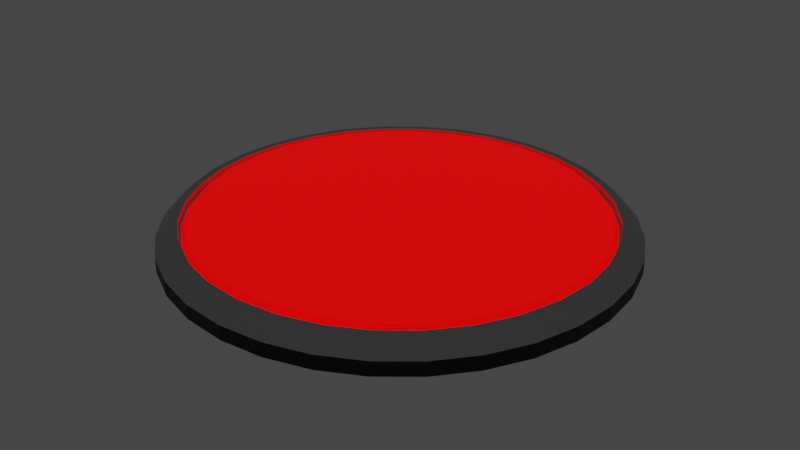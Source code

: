 # Source: button.blend  (saved by Blender 2.90.8; exported with 4.5.12 LTS)
import bpy
from mathutils import Matrix  # noqa: F401  (used for matrix-valued properties, if any)

bpy.ops.wm.read_factory_settings(use_empty=True)
scene = bpy.context.scene
scene.name = 'Scene'

# ---- collections
col_collection = bpy.data.collections.new('Collection'); scene.collection.children.link(col_collection)

# ---- materials (node trees are filled in below, after node groups)
mat_black = bpy.data.materials.new('Black')
mat_black.use_transparent_shadow = False
mat_grey = bpy.data.materials.new('Grey')
mat_grey.use_transparent_shadow = False
mat_button = bpy.data.materials.new('Button')
mat_button.use_transparent_shadow = False

# ---- material node trees
mat_black.use_nodes = True; mat_black.node_tree.nodes.clear()
_N = mat_black.node_tree.nodes; _L = mat_black.node_tree.links
n0 = _N.new('ShaderNodeBsdfPrincipled'); n0.name = 'Principled BSDF'; n0.location = (10, 300)
n0.distribution = 'GGX'
n0.subsurface_method = 'BURLEY'
n0.inputs[0].default_value = (0.0, 0.0, 0.0, 1.0)
n0.inputs[3].default_value = 1.45
n0.inputs[27].default_value = (0.0, 0.0, 0.0, 1.0)
n0.inputs[28].default_value = 1.0
n1 = _N.new('ShaderNodeOutputMaterial'); n1.name = 'Material Output'; n1.location = (300, 300)
_L.new(n0.outputs[0], n1.inputs[0])
n1.is_active_output = True
mat_grey.use_nodes = True; mat_grey.node_tree.nodes.clear()
_N = mat_grey.node_tree.nodes; _L = mat_grey.node_tree.links
n0 = _N.new('ShaderNodeBsdfPrincipled'); n0.name = 'Principled BSDF'; n0.location = (10, 300)
n0.distribution = 'GGX'
n0.subsurface_method = 'BURLEY'
n0.inputs[0].default_value = (0.6172, 0.6172, 0.6172, 1.0)
n0.inputs[1].default_value = 1.0
n0.inputs[3].default_value = 1.45
n0.inputs[27].default_value = (0.0, 0.0, 0.0, 1.0)
n0.inputs[28].default_value = 1.0
n1 = _N.new('ShaderNodeOutputMaterial'); n1.name = 'Material Output'; n1.location = (300, 300)
_L.new(n0.outputs[0], n1.inputs[0])
n1.is_active_output = True
mat_button.use_nodes = True; mat_button.node_tree.nodes.clear()
_N = mat_button.node_tree.nodes; _L = mat_button.node_tree.links
n0 = _N.new('ShaderNodeBsdfPrincipled'); n0.name = 'Principled BSDF'; n0.location = (10, 300)
n0.distribution = 'GGX'
n0.subsurface_method = 'BURLEY'
n0.inputs[0].default_value = (1.0, 0.0, 0.0, 1.0)
n0.inputs[3].default_value = 1.45
n0.inputs[27].default_value = (1.0, 0.0, 0.0, 1.0)
n0.inputs[28].default_value = 1.0
n1 = _N.new('ShaderNodeOutputMaterial'); n1.name = 'Material Output'; n1.location = (300, 300)
_L.new(n0.outputs[0], n1.inputs[0])
n1.is_active_output = True

# ---- world
world_world = bpy.data.worlds.new('World'); scene.world = world_world
world_world.use_nodes = True; world_world.node_tree.nodes.clear()
_N = world_world.node_tree.nodes; _L = world_world.node_tree.links
n0 = _N.new('ShaderNodeOutputWorld'); n0.name = 'World Output'; n0.location = (300, 300)
n1 = _N.new('ShaderNodeBackground'); n1.name = 'Background'; n1.location = (10, 300)
n1.inputs[0].default_value = (0.05088, 0.05088, 0.05088, 1.0)
_L.new(n1.outputs[0], n0.inputs[0])
n0.is_active_output = True
world_world.color = (0.05088, 0.05088, 0.05088)
world_world.use_sun_shadow = False
world_world.sun_shadow_jitter_overblur = 0.0

# ---- meshes
me_cylinder = bpy.data.meshes.new('Cylinder')
me_cylinder.from_pydata([(0.0, 0.4, -0.025), (-7.147e-10, 0.3619, 0.025), (0.07804, 0.3923, -0.025), (0.0706, 0.3549, 0.025), (0.1531, 0.3696, -0.025), (0.1385, 0.3343, 0.025), (0.2222, 0.3326, -0.025), (0.201, 0.3009, 0.025), (0.2828, 0.2828, -0.025), (0.2559, 0.2559, 0.025), (0.3326, 0.2222, -0.025), (0.3009, 0.201, 0.025), (0.3696, 0.1531, -0.025), (0.3343, 0.1385, 0.025), (0.3923, 0.07804, -0.025), (0.3549, 0.0706, 0.025), (0.4, 3.02e-08, -0.025), (0.3619, 3.337e-08, 0.025), (0.3923, -0.07804, -0.025), (0.3549, -0.0706, 0.025), (0.3696, -0.1531, -0.025), (0.3343, -0.1385, 0.025), (0.3326, -0.2222, -0.025), (0.3009, -0.201, 0.025), (0.2828, -0.2828, -0.025), (0.2559, -0.2559, 0.025), (0.2222, -0.3326, -0.025), (0.201, -0.3009, 0.025), (0.1531, -0.3696, -0.025), (0.1385, -0.3343, 0.025), (0.07804, -0.3923, -0.025), (0.0706, -0.3549, 0.025), (-1.303e-07, -0.4, -0.025), (-1.147e-07, -0.3619, 0.025), (-0.07804, -0.3923, -0.025), (-0.0706, -0.3549, 0.025), (-0.1531, -0.3696, -0.025), (-0.1385, -0.3343, 0.025), (-0.2222, -0.3326, -0.025), (-0.201, -0.3009, 0.025), (-0.2828, -0.2828, -0.025), (-0.2559, -0.2559, 0.025), (-0.3326, -0.2222, -0.025), (-0.3009, -0.201, 0.025), (-0.3696, -0.1531, -0.025), (-0.3343, -0.1385, 0.025), (-0.3923, -0.07804, -0.025), (-0.3549, -0.0706, 0.025), (-0.4, 3.862e-07, -0.025), (-0.3619, 3.591e-07, 0.025), (-0.3923, 0.07804, -0.025), (-0.3549, 0.0706, 0.025), (-0.3696, 0.1531, -0.025), (-0.3343, 0.1385, 0.025), (-0.3326, 0.2222, -0.025), (-0.3009, 0.201, 0.025), (-0.2828, 0.2828, -0.025), (-0.2559, 0.2559, 0.025), (-0.2222, 0.3326, -0.025), (-0.201, 0.3009, 0.025), (-0.1531, 0.3696, -0.025), (-0.1385, 0.3343, 0.025), (-0.07804, 0.3923, -0.025), (-0.0706, 0.3549, 0.025), (0.0, 0.4, 0.0), (0.07804, 0.3923, 0.0), (0.1531, 0.3696, 0.0), (0.2222, 0.3326, 0.0), (0.2828, 0.2828, 0.0), (0.3326, 0.2222, 0.0), (0.3696, 0.1531, 0.0), (0.3923, 0.07804, 0.0), (0.4, 3.02e-08, 0.0), (0.3923, -0.07804, 0.0), (0.3696, -0.1531, 0.0), (0.3326, -0.2222, 0.0), (0.2828, -0.2828, 0.0), (0.2222, -0.3326, 0.0), (0.1531, -0.3696, 0.0), (0.07804, -0.3923, 0.0), (-1.303e-07, -0.4, 0.0), (-0.07804, -0.3923, 0.0), (-0.1531, -0.3696, 0.0), (-0.2222, -0.3326, 0.0), (-0.2828, -0.2828, 0.0), (-0.3326, -0.2222, 0.0), (-0.3696, -0.1531, 0.0), (-0.3923, -0.07804, 0.0), (-0.4, 3.862e-07, 0.0), (-0.3923, 0.07804, 0.0), (-0.3696, 0.1531, 0.0), (-0.3326, 0.2222, 0.0), (-0.2828, 0.2828, 0.0), (-0.2222, 0.3326, 0.0), (-0.1531, 0.3696, 0.0), (-0.07804, 0.3923, 0.0), (0.07316, 0.3678, 0.025), (2.191e-09, 0.375, 0.025), (0.1435, 0.3465, 0.025), (0.2084, 0.3118, 0.025), (0.2652, 0.2652, 0.025), (0.3118, 0.2084, 0.025), (0.3465, 0.1435, 0.025), (0.3678, 0.07316, 0.025), (0.375, 3.603e-08, 0.025), (0.3678, -0.07316, 0.025), (0.3465, -0.1435, 0.025), (0.3118, -0.2084, 0.025), (0.2652, -0.2652, 0.025), (0.2084, -0.3118, 0.025), (0.1435, -0.3465, 0.025), (0.07316, -0.3678, 0.025), (-1.2e-07, -0.375, 0.025), (-0.07316, -0.3678, 0.025), (-0.1435, -0.3465, 0.025), (-0.2084, -0.3118, 0.025), (-0.2652, -0.2652, 0.025), (-0.3118, -0.2084, 0.025), (-0.3465, -0.1435, 0.025), (-0.3678, -0.07316, 0.025), (-0.375, 3.698e-07, 0.025), (-0.3678, 0.07316, 0.025), (-0.3465, 0.1435, 0.025), (-0.3118, 0.2084, 0.025), (-0.2652, 0.2652, 0.025), (-0.2084, 0.3118, 0.025), (-0.1435, 0.3465, 0.025), (-0.07316, 0.3678, 0.025), (-7.147e-10, 0.3619, 0.01434), (0.0706, 0.3549, 0.01434), (0.1385, 0.3343, 0.01434), (0.201, 0.3009, 0.01434), (0.2559, 0.2559, 0.01434), (0.3009, 0.201, 0.01434), (0.3343, 0.1385, 0.01434), (0.3549, 0.0706, 0.01434), (0.3619, 3.337e-08, 0.01434), (0.3549, -0.0706, 0.01434), (0.3343, -0.1385, 0.01434), (0.3009, -0.201, 0.01434), (0.2559, -0.2559, 0.01434), (0.201, -0.3009, 0.01434), (0.1385, -0.3343, 0.01434), (0.0706, -0.3549, 0.01434), (-1.147e-07, -0.3619, 0.01434), (-0.0706, -0.3549, 0.01434), (-0.1385, -0.3343, 0.01434), (-0.201, -0.3009, 0.01434), (-0.2559, -0.2559, 0.01434), (-0.3009, -0.201, 0.01434), (-0.3343, -0.1385, 0.01434), (-0.3549, -0.0706, 0.01434), (-0.3619, 3.591e-07, 0.01434), (-0.3549, 0.0706, 0.01434), (-0.3343, 0.1385, 0.01434), (-0.3009, 0.201, 0.01434), (-0.2559, 0.2559, 0.01434), (-0.201, 0.3009, 0.01434), (-0.1385, 0.3343, 0.01434), (-0.0706, 0.3549, 0.01434)], [], [(64, 97, 96, 65), (65, 96, 98, 66), (66, 98, 99, 67), (67, 99, 100, 68), (68, 100, 101, 69), (69, 101, 102, 70), (70, 102, 103, 71), (71, 103, 104, 72), (72, 104, 105, 73), (73, 105, 106, 74), (74, 106, 107, 75), (75, 107, 108, 76), (76, 108, 109, 77), (77, 109, 110, 78), (78, 110, 111, 79), (79, 111, 112, 80), (80, 112, 113, 81), (81, 113, 114, 82), (82, 114, 115, 83), (83, 115, 116, 84), (84, 116, 117, 85), (85, 117, 118, 86), (86, 118, 119, 87), (87, 119, 120, 88), (88, 120, 121, 89), (89, 121, 122, 90), (90, 122, 123, 91), (91, 123, 124, 92), (92, 124, 125, 93), (93, 125, 126, 94), (51, 49, 152, 153), (94, 126, 127, 95), (95, 127, 97, 64), (62, 95, 64, 0), (60, 94, 95, 62), (58, 93, 94, 60), (56, 92, 93, 58), (54, 91, 92, 56), (52, 90, 91, 54), (50, 89, 90, 52), (48, 88, 89, 50), (46, 87, 88, 48), (44, 86, 87, 46), (42, 85, 86, 44), (40, 84, 85, 42), (38, 83, 84, 40), (36, 82, 83, 38), (34, 81, 82, 36), (32, 80, 81, 34), (30, 79, 80, 32), (28, 78, 79, 30), (26, 77, 78, 28), (24, 76, 77, 26), (22, 75, 76, 24), (20, 74, 75, 22), (18, 73, 74, 20), (16, 72, 73, 18), (14, 71, 72, 16), (12, 70, 71, 14), (10, 69, 70, 12), (8, 68, 69, 10), (6, 67, 68, 8), (4, 66, 67, 6), (2, 65, 66, 4), (0, 64, 65, 2), (1, 3, 96, 97), (3, 5, 98, 96), (5, 7, 99, 98), (7, 9, 100, 99), (9, 11, 101, 100), (11, 13, 102, 101), (13, 15, 103, 102), (15, 17, 104, 103), (17, 19, 105, 104), (19, 21, 106, 105), (21, 23, 107, 106), (23, 25, 108, 107), (25, 27, 109, 108), (27, 29, 110, 109), (29, 31, 111, 110), (31, 33, 112, 111), (33, 35, 113, 112), (35, 37, 114, 113), (37, 39, 115, 114), (39, 41, 116, 115), (41, 43, 117, 116), (43, 45, 118, 117), (45, 47, 119, 118), (47, 49, 120, 119), (49, 51, 121, 120), (51, 53, 122, 121), (53, 55, 123, 122), (55, 57, 124, 123), (57, 59, 125, 124), (59, 61, 126, 125), (61, 63, 127, 126), (63, 1, 97, 127), (129, 128, 159, 158, 157, 156, 155, 154, 153, 152, 151, 150, 149, 148, 147, 146, 145, 144, 143, 142, 141, 140, 139, 138, 137, 136, 135, 134, 133, 132, 131, 130), (25, 23, 139, 140), (53, 51, 153, 154), (27, 25, 140, 141), (55, 53, 154, 155), (29, 27, 141, 142), (3, 1, 128, 129), (57, 55, 155, 156), (31, 29, 142, 143), (5, 3, 129, 130), (59, 57, 156, 157), (33, 31, 143, 144), (7, 5, 130, 131), (61, 59, 157, 158), (35, 33, 144, 145), (9, 7, 131, 132), (63, 61, 158, 159), (37, 35, 145, 146), (11, 9, 132, 133), (1, 63, 159, 128), (39, 37, 146, 147), (13, 11, 133, 134), (41, 39, 147, 148), (15, 13, 134, 135), (43, 41, 148, 149), (17, 15, 135, 136), (45, 43, 149, 150), (19, 17, 136, 137), (47, 45, 150, 151), (21, 19, 137, 138), (49, 47, 151, 152), (23, 21, 138, 139)])
me_cylinder.polygons.foreach_set('material_index', [1, 1, 1, 1, 1, 1, 1, 1, 1, 1, 1, 1, 1, 1, 1, 1, 1, 1, 1, 1, 1, 1, 1, 1, 1, 1, 1, 1, 1, 1, 1, 1, 1, 0, 0, 0, 0, 0, 0, 0, 0, 0, 0, 0, 0, 0, 0, 0, 0, 0, 0, 0, 0, 0, 0, 0, 0, 0, 0, 0, 0, 0, 0, 0, 0, 1, 1, 1, 1, 1, 1, 1, 1, 1, 1, 1, 1, 1, 1, 1, 1, 1, 1, 1, 1, 1, 1, 1, 1, 1, 1, 1, 1, 1, 1, 1, 1, 1, 1, 1, 1, 1, 1, 1, 1, 1, 1, 1, 1, 1, 1, 1, 1, 1, 1, 1, 1, 1, 1, 1, 1, 1, 1, 1, 1, 1, 1, 1, 1])
_uv = me_cylinder.uv_layers.new(name='UVMap')
_uv.uv.foreach_set('vector', [1.0, 0.75, 1.0, 1.0, 0.9688, 1.0, 0.9688, 0.75, 0.9688, 0.75, 0.9688, 1.0, 0.9375, 1.0, 0.9375, 0.75, 0.9375, 0.75, 0.9375, 1.0, 0.9062, 1.0, 0.9062, 0.75, 0.9062, 0.75, 0.9062, 1.0, 0.875, 1.0, 0.875, 0.75, 0.875, 0.75, 0.875, 1.0, 0.8438, 1.0, 0.8438, 0.75, 0.8438, 0.75, 0.8438, 1.0, 0.8125, 1.0, 0.8125, 0.75, 0.8125, 0.75, 0.8125, 1.0, 0.7812, 1.0, 0.7812, 0.75, 0.7812, 0.75, 0.7812, 1.0, 0.75, 1.0, 0.75, 0.75, 0.75, 0.75, 0.75, 1.0, 0.7188, 1.0, 0.7188, 0.75, 0.7188, 0.75, 0.7188, 1.0, 0.6875, 1.0, 0.6875, 0.75, 0.6875, 0.75, 0.6875, 1.0, 0.6562, 1.0, 0.6562, 0.75, 0.6562, 0.75, 0.6562, 1.0, 0.625, 1.0, 0.625, 0.75, 0.625, 0.75, 0.625, 1.0, 0.5938, 1.0, 0.5938, 0.75, 0.5938, 0.75, 0.5938, 1.0, 0.5625, 1.0, 0.5625, 0.75, 0.5625, 0.75, 0.5625, 1.0, 0.5312, 1.0, 0.5312, 0.75, 0.5312, 0.75, 0.5312, 1.0, 0.5, 1.0, 0.5, 0.75, 0.5, 0.75, 0.5, 1.0, 0.4688, 1.0, 0.4688, 0.75, 0.4688, 0.75, 0.4688, 1.0, 0.4375, 1.0, 0.4375, 0.75, 0.4375, 0.75, 0.4375, 1.0, 0.4062, 1.0, 0.4062, 0.75, 0.4062, 0.75, 0.4062, 1.0, 0.375, 1.0, 0.375, 0.75, 0.375, 0.75, 0.375, 1.0, 0.3438, 1.0, 0.3438, 0.75, 0.3438, 0.75, 0.3438, 1.0, 0.3125, 1.0, 0.3125, 0.75, 0.3125, 0.75, 0.3125, 1.0, 0.2812, 1.0, 0.2812, 0.75, 0.2812, 0.75, 0.2812, 1.0, 0.25, 1.0, 0.25, 0.75, 0.25, 0.75, 0.25, 1.0, 0.2188, 1.0, 0.2188, 0.75, 0.2188, 0.75, 0.2188, 1.0, 0.1875, 1.0, 0.1875, 0.75, 0.1875, 0.75, 0.1875, 1.0, 0.1562, 1.0, 0.1562, 0.75, 0.1562, 0.75, 0.1562, 1.0, 0.125, 1.0, 0.125, 0.75, 0.125, 0.75, 0.125, 1.0, 0.09375, 1.0, 0.09375, 0.75, 0.09375, 0.75, 0.09375, 1.0, 0.0625, 1.0, 0.0625, 0.75, 0.02287, 0.2952, 0.01842, 0.25, 0.01842, 0.25, 0.02287, 0.2952, 0.0625, 0.75, 0.0625, 1.0, 0.03125, 1.0, 0.03125, 0.75, 0.03125, 0.75, 0.03125, 1.0, 0.0, 1.0, 0.0, 0.75, 0.03125, 0.5, 0.03125, 0.75, 0.0, 0.75, 0.0, 0.5, 0.0625, 0.5, 0.0625, 0.75, 0.03125, 0.75, 0.03125, 0.5, 0.09375, 0.5, 0.09375, 0.75, 0.0625, 0.75, 0.0625, 0.5, 0.125, 0.5, 0.125, 0.75, 0.09375, 0.75, 0.09375, 0.5, 0.1562, 0.5, 0.1562, 0.75, 0.125, 0.75, 0.125, 0.5, 0.1875, 0.5, 0.1875, 0.75, 0.1562, 0.75, 0.1562, 0.5, 0.2188, 0.5, 0.2188, 0.75, 0.1875, 0.75, 0.1875, 0.5, 0.25, 0.5, 0.25, 0.75, 0.2188, 0.75, 0.2188, 0.5, 0.2812, 0.5, 0.2812, 0.75, 0.25, 0.75, 0.25, 0.5, 0.3125, 0.5, 0.3125, 0.75, 0.2812, 0.75, 0.2812, 0.5, 0.3438, 0.5, 0.3438, 0.75, 0.3125, 0.75, 0.3125, 0.5, 0.375, 0.5, 0.375, 0.75, 0.3438, 0.75, 0.3438, 0.5, 0.4062, 0.5, 0.4062, 0.75, 0.375, 0.75, 0.375, 0.5, 0.4375, 0.5, 0.4375, 0.75, 0.4062, 0.75, 0.4062, 0.5, 0.4688, 0.5, 0.4688, 0.75, 0.4375, 0.75, 0.4375, 0.5, 0.5, 0.5, 0.5, 0.75, 0.4688, 0.75, 0.4688, 0.5, 0.5312, 0.5, 0.5312, 0.75, 0.5, 0.75, 0.5, 0.5, 0.5625, 0.5, 0.5625, 0.75, 0.5312, 0.75, 0.5312, 0.5, 0.5938, 0.5, 0.5938, 0.75, 0.5625, 0.75, 0.5625, 0.5, 0.625, 0.5, 0.625, 0.75, 0.5938, 0.75, 0.5938, 0.5, 0.6562, 0.5, 0.6562, 0.75, 0.625, 0.75, 0.625, 0.5, 0.6875, 0.5, 0.6875, 0.75, 0.6562, 0.75, 0.6562, 0.5, 0.7188, 0.5, 0.7188, 0.75, 0.6875, 0.75, 0.6875, 0.5, 0.75, 0.5, 0.75, 0.75, 0.7188, 0.75, 0.7188, 0.5, 0.7812, 0.5, 0.7812, 0.75, 0.75, 0.75, 0.75, 0.5, 0.8125, 0.5, 0.8125, 0.75, 0.7812, 0.75, 0.7812, 0.5, 0.8438, 0.5, 0.8438, 0.75, 0.8125, 0.75, 0.8125, 0.5, 0.875, 0.5, 0.875, 0.75, 0.8438, 0.75, 0.8438, 0.5, 0.9062, 0.5, 0.9062, 0.75, 0.875, 0.75, 0.875, 0.5, 0.9375, 0.5, 0.9375, 0.75, 0.9062, 0.75, 0.9062, 0.5, 0.9688, 0.5, 0.9688, 0.75, 0.9375, 0.75, 0.9375, 0.5, 1.0, 0.5, 1.0, 0.75, 0.9688, 0.75, 0.9688, 0.5, 0.25, 0.4816, 0.2952, 0.4771, 0.2968, 0.4854, 0.25, 0.49, 0.2952, 0.4771, 0.3386, 0.464, 0.3418, 0.4717, 0.2968, 0.4854, 0.3386, 0.464, 0.3787, 0.4426, 0.3833, 0.4496, 0.3418, 0.4717, 0.3787, 0.4426, 0.4138, 0.4138, 0.4197, 0.4197, 0.3833, 0.4496, 0.4138, 0.4138, 0.4426, 0.3787, 0.4496, 0.3833, 0.4197, 0.4197, 0.4426, 0.3787, 0.464, 0.3386, 0.4717, 0.3418, 0.4496, 0.3833, 0.464, 0.3386, 0.4771, 0.2952, 0.4854, 0.2968, 0.4717, 0.3418, 0.4771, 0.2952, 0.4816, 0.25, 0.49, 0.25, 0.4854, 0.2968, 0.4816, 0.25, 0.4771, 0.2048, 0.4854, 0.2032, 0.49, 0.25, 0.4771, 0.2048, 0.464, 0.1614, 0.4717, 0.1582, 0.4854, 0.2032, 0.464, 0.1614, 0.4426, 0.1213, 0.4496, 0.1167, 0.4717, 0.1582, 0.4426, 0.1213, 0.4138, 0.08625, 0.4197, 0.08029, 0.4496, 0.1167, 0.4138, 0.08625, 0.3787, 0.05745, 0.3833, 0.05045, 0.4197, 0.08029, 0.3787, 0.05745, 0.3386, 0.03605, 0.3418, 0.02827, 0.3833, 0.05045, 0.3386, 0.03605, 0.2952, 0.02287, 0.2968, 0.01461, 0.3418, 0.02827, 0.2952, 0.02287, 0.25, 0.01842, 0.25, 0.01, 0.2968, 0.01461, 0.25, 0.01842, 0.2048, 0.02287, 0.2032, 0.01461, 0.25, 0.01, 0.2048, 0.02287, 0.1614, 0.03605, 0.1582, 0.02827, 0.2032, 0.01461, 0.1614, 0.03605, 0.1213, 0.05745, 0.1167, 0.05045, 0.1582, 0.02827, 0.1213, 0.05745, 0.08625, 0.08625, 0.08029, 0.08029, 0.1167, 0.05045, 0.08625, 0.08625, 0.05745, 0.1213, 0.05045, 0.1167, 0.08029, 0.08029, 0.05745, 0.1213, 0.03605, 0.1614, 0.02827, 0.1582, 0.05045, 0.1167, 0.03605, 0.1614, 0.02287, 0.2048, 0.01461, 0.2032, 0.02827, 0.1582, 0.02287, 0.2048, 0.01842, 0.25, 0.01, 0.25, 0.01461, 0.2032, 0.01842, 0.25, 0.02287, 0.2952, 0.01461, 0.2968, 0.01, 0.25, 0.02287, 0.2952, 0.03605, 0.3386, 0.02827, 0.3418, 0.01461, 0.2968, 0.03605, 0.3386, 0.05745, 0.3787, 0.05045, 0.3833, 0.02827, 0.3418, 0.05745, 0.3787, 0.08625, 0.4138, 0.08029, 0.4197, 0.05045, 0.3833, 0.08625, 0.4138, 0.1213, 0.4426, 0.1167, 0.4496, 0.08029, 0.4197, 0.1213, 0.4426, 0.1614, 0.464, 0.1582, 0.4717, 0.1167, 0.4496, 0.1614, 0.464, 0.2048, 0.4771, 0.2032, 0.4854, 0.1582, 0.4717, 0.2048, 0.4771, 0.25, 0.4816, 0.25, 0.49, 0.2032, 0.4854, 0.2952, 0.4771, 0.25, 0.4816, 0.2048, 0.4771, 0.1614, 0.464, 0.1213, 0.4426, 0.08625, 0.4138, 0.05745, 0.3787, 0.03605, 0.3386, 0.02287, 0.2952, 0.01842, 0.25, 0.02287, 0.2048, 0.03605, 0.1614, 0.05745, 0.1213, 0.08625, 0.08625, 0.1213, 0.05745, 0.1614, 0.03605, 0.2048, 0.02287, 0.25, 0.01842, 0.2952, 0.02287, 0.3386, 0.03605, 0.3787, 0.05745, 0.4138, 0.08625, 0.4426, 0.1213, 0.464, 0.1614, 0.4771, 0.2048, 0.4816, 0.25, 0.4771, 0.2952, 0.464, 0.3386, 0.4426, 0.3787, 0.4138, 0.4138, 0.3787, 0.4426, 0.3386, 0.464, 0.4138, 0.08625, 0.4426, 0.1213, 0.4426, 0.1213, 0.4138, 0.08625, 0.03605, 0.3386, 0.02287, 0.2952, 0.02287, 0.2952, 0.03605, 0.3386, 0.3787, 0.05745, 0.4138, 0.08625, 0.4138, 0.08625, 0.3787, 0.05745, 0.05745, 0.3787, 0.03605, 0.3386, 0.03605, 0.3386, 0.05745, 0.3787, 0.3386, 0.03605, 0.3787, 0.05745, 0.3787, 0.05745, 0.3386, 0.03605, 0.2952, 0.4771, 0.25, 0.4816, 0.25, 0.4816, 0.2952, 0.4771, 0.08625, 0.4138, 0.05745, 0.3787, 0.05745, 0.3787, 0.08625, 0.4138, 0.2952, 0.02287, 0.3386, 0.03605, 0.3386, 0.03605, 0.2952, 0.02287, 0.3386, 0.464, 0.2952, 0.4771, 0.2952, 0.4771, 0.3386, 0.464, 0.1213, 0.4426, 0.08625, 0.4138, 0.08625, 0.4138, 0.1213, 0.4426, 0.25, 0.01842, 0.2952, 0.02287, 0.2952, 0.02287, 0.25, 0.01842, 0.3787, 0.4426, 0.3386, 0.464, 0.3386, 0.464, 0.3787, 0.4426, 0.1614, 0.464, 0.1213, 0.4426, 0.1213, 0.4426, 0.1614, 0.464, 0.2048, 0.02287, 0.25, 0.01842, 0.25, 0.01842, 0.2048, 0.02287, 0.4138, 0.4138, 0.3787, 0.4426, 0.3787, 0.4426, 0.4138, 0.4138, 0.2048, 0.4771, 0.1614, 0.464, 0.1614, 0.464, 0.2048, 0.4771, 0.1614, 0.03605, 0.2048, 0.02287, 0.2048, 0.02287, 0.1614, 0.03605, 0.4426, 0.3787, 0.4138, 0.4138, 0.4138, 0.4138, 0.4426, 0.3787, 0.25, 0.4816, 0.2048, 0.4771, 0.2048, 0.4771, 0.25, 0.4816, 0.1213, 0.05745, 0.1614, 0.03605, 0.1614, 0.03605, 0.1213, 0.05745, 0.464, 0.3386, 0.4426, 0.3787, 0.4426, 0.3787, 0.464, 0.3386, 0.08625, 0.08625, 0.1213, 0.05745, 0.1213, 0.05745, 0.08625, 0.08625, 0.4771, 0.2952, 0.464, 0.3386, 0.464, 0.3386, 0.4771, 0.2952, 0.05745, 0.1213, 0.08625, 0.08625, 0.08625, 0.08625, 0.05745, 0.1213, 0.4816, 0.25, 0.4771, 0.2952, 0.4771, 0.2952, 0.4816, 0.25, 0.03605, 0.1614, 0.05745, 0.1213, 0.05745, 0.1213, 0.03605, 0.1614, 0.4771, 0.2048, 0.4816, 0.25, 0.4816, 0.25, 0.4771, 0.2048, 0.02287, 0.2048, 0.03605, 0.1614, 0.03605, 0.1614, 0.02287, 0.2048, 0.464, 0.1614, 0.4771, 0.2048, 0.4771, 0.2048, 0.464, 0.1614, 0.01842, 0.25, 0.02287, 0.2048, 0.02287, 0.2048, 0.01842, 0.25, 0.4426, 0.1213, 0.464, 0.1614, 0.464, 0.1614, 0.4426, 0.1213])
me_cylinder.materials.append(mat_black)
me_cylinder.materials.append(mat_grey)
me_cylinder.materials.append(mat_button)
me_cylinder.use_remesh_fix_poles = True
me_cylinder.use_remesh_preserve_attributes = False
me_cylinder.use_mirror_vertex_groups = False
me_cylinder.update()
me_cylinder_001 = bpy.data.meshes.new('Cylinder.001')
me_cylinder_001.from_pydata([(-7.147e-10, 0.3619, 0.07101), (0.0706, 0.3549, 0.07101), (0.1385, 0.3343, 0.07101), (0.201, 0.3009, 0.07101), (0.2559, 0.2559, 0.07101), (0.3009, 0.201, 0.07101), (0.3343, 0.1385, 0.07101), (0.3549, 0.0706, 0.07101), (0.3619, 3.337e-08, 0.07101), (0.3549, -0.0706, 0.07101), (0.3343, -0.1385, 0.07101), (0.3009, -0.201, 0.07101), (0.2559, -0.2559, 0.07101), (0.201, -0.3009, 0.07101), (0.1385, -0.3343, 0.07101), (0.0706, -0.3549, 0.07101), (-1.147e-07, -0.3619, 0.07101), (-0.0706, -0.3549, 0.07101), (-0.1385, -0.3343, 0.07101), (-0.201, -0.3009, 0.07101), (-0.2559, -0.2559, 0.07101), (-0.3009, -0.201, 0.07101), (-0.3343, -0.1385, 0.07101), (-0.3549, -0.0706, 0.07101), (-0.3619, 3.591e-07, 0.07101), (-0.3549, 0.0706, 0.07101), (-0.3343, 0.1385, 0.07101), (-0.3009, 0.201, 0.07101), (-0.2559, 0.2559, 0.07101), (-0.201, 0.3009, 0.07101), (-0.1385, 0.3343, 0.07101), (-0.0706, 0.3549, 0.07101), (0.06749, 0.3393, 0.08901), (-4.645e-09, 0.346, 0.08901), (0.1324, 0.3196, 0.08901), (0.1922, 0.2877, 0.08901), (0.2446, 0.2446, 0.08901), (0.2877, 0.1922, 0.08901), (0.3196, 0.1324, 0.08901), (0.3393, 0.06749, 0.08901), (0.346, 3.022e-08, 0.08901), (0.3393, -0.06749, 0.08901), (0.3196, -0.1324, 0.08901), (0.2877, -0.1922, 0.08901), (0.2446, -0.2446, 0.08901), (0.1922, -0.2877, 0.08901), (0.1324, -0.3196, 0.08901), (0.06749, -0.3393, 0.08901), (-1.081e-07, -0.346, 0.08901), (-0.06749, -0.3393, 0.08901), (-0.1324, -0.3196, 0.08901), (-0.1922, -0.2877, 0.08901), (-0.2446, -0.2446, 0.08901), (-0.2877, -0.1922, 0.08901), (-0.3196, -0.1324, 0.08901), (-0.3393, -0.06749, 0.08901), (-0.346, 3.456e-07, 0.08901), (-0.3393, 0.06749, 0.08901), (-0.3196, 0.1324, 0.08901), (-0.2877, 0.1922, 0.08901), (-0.2446, 0.2446, 0.08901), (-0.1922, 0.2877, 0.08901), (-0.1324, 0.3196, 0.08901), (-0.06749, 0.3393, 0.08901)], [], [(32, 33, 63, 62, 61, 60, 59, 58, 57, 56, 55, 54, 53, 52, 51, 50, 49, 48, 47, 46, 45, 44, 43, 42, 41, 40, 39, 38, 37, 36, 35, 34), (32, 1, 0, 33), (34, 2, 1, 32), (35, 3, 2, 34), (36, 4, 3, 35), (37, 5, 4, 36), (38, 6, 5, 37), (39, 7, 6, 38), (40, 8, 7, 39), (41, 9, 8, 40), (42, 10, 9, 41), (43, 11, 10, 42), (44, 12, 11, 43), (45, 13, 12, 44), (46, 14, 13, 45), (47, 15, 14, 46), (48, 16, 15, 47), (49, 17, 16, 48), (50, 18, 17, 49), (51, 19, 18, 50), (52, 20, 19, 51), (53, 21, 20, 52), (54, 22, 21, 53), (55, 23, 22, 54), (56, 24, 23, 55), (57, 25, 24, 56), (58, 26, 25, 57), (59, 27, 26, 58), (60, 28, 27, 59), (61, 29, 28, 60), (62, 30, 29, 61), (63, 31, 30, 62), (33, 0, 31, 63)])
me_cylinder_001.polygons.foreach_set('material_index', [2, 2, 2, 2, 2, 2, 2, 2, 2, 2, 2, 2, 2, 2, 2, 2, 2, 2, 2, 2, 2, 2, 2, 2, 2, 2, 2, 2, 2, 2, 2, 2, 2])
_uv = me_cylinder_001.uv_layers.new(name='UVMap')
_uv.uv.foreach_set('vector', [0.2932, 0.4671, 0.25, 0.4714, 0.2068, 0.4671, 0.1653, 0.4545, 0.127, 0.4341, 0.09345, 0.4066, 0.06591, 0.373, 0.04545, 0.3347, 0.03286, 0.2932, 0.0286, 0.25, 0.03286, 0.2068, 0.04545, 0.1653, 0.06591, 0.127, 0.09345, 0.09345, 0.127, 0.06591, 0.1653, 0.04545, 0.2068, 0.03286, 0.25, 0.0286, 0.2932, 0.03286, 0.3347, 0.04545, 0.373, 0.06591, 0.4066, 0.09345, 0.4341, 0.127, 0.4545, 0.1653, 0.4671, 0.2068, 0.4714, 0.25, 0.4671, 0.2932, 0.4545, 0.3347, 0.4341, 0.373, 0.4066, 0.4066, 0.373, 0.4341, 0.3347, 0.4545, 0.2932, 0.4671, 0.2952, 0.4771, 0.25, 0.4816, 0.25, 0.4714, 0.3347, 0.4545, 0.3386, 0.464, 0.2952, 0.4771, 0.2932, 0.4671, 0.373, 0.4341, 0.3787, 0.4426, 0.3386, 0.464, 0.3347, 0.4545, 0.4066, 0.4066, 0.4138, 0.4138, 0.3787, 0.4426, 0.373, 0.4341, 0.4341, 0.373, 0.4426, 0.3787, 0.4138, 0.4138, 0.4066, 0.4066, 0.4545, 0.3347, 0.464, 0.3386, 0.4426, 0.3787, 0.4341, 0.373, 0.4671, 0.2932, 0.4771, 0.2952, 0.464, 0.3386, 0.4545, 0.3347, 0.4714, 0.25, 0.4816, 0.25, 0.4771, 0.2952, 0.4671, 0.2932, 0.4671, 0.2068, 0.4771, 0.2048, 0.4816, 0.25, 0.4714, 0.25, 0.4545, 0.1653, 0.464, 0.1614, 0.4771, 0.2048, 0.4671, 0.2068, 0.4341, 0.127, 0.4426, 0.1213, 0.464, 0.1614, 0.4545, 0.1653, 0.4066, 0.09345, 0.4138, 0.08625, 0.4426, 0.1213, 0.4341, 0.127, 0.373, 0.06591, 0.3787, 0.05745, 0.4138, 0.08625, 0.4066, 0.09345, 0.3347, 0.04545, 0.3386, 0.03605, 0.3787, 0.05745, 0.373, 0.06591, 0.2932, 0.03286, 0.2952, 0.02287, 0.3386, 0.03605, 0.3347, 0.04545, 0.25, 0.0286, 0.25, 0.01842, 0.2952, 0.02287, 0.2932, 0.03286, 0.2068, 0.03286, 0.2048, 0.02287, 0.25, 0.01842, 0.25, 0.0286, 0.1653, 0.04545, 0.1614, 0.03605, 0.2048, 0.02287, 0.2068, 0.03286, 0.127, 0.06591, 0.1213, 0.05745, 0.1614, 0.03605, 0.1653, 0.04545, 0.09345, 0.09345, 0.08625, 0.08625, 0.1213, 0.05745, 0.127, 0.06591, 0.06591, 0.127, 0.05745, 0.1213, 0.08625, 0.08625, 0.09345, 0.09345, 0.04545, 0.1653, 0.03605, 0.1614, 0.05745, 0.1213, 0.06591, 0.127, 0.03286, 0.2068, 0.02287, 0.2048, 0.03605, 0.1614, 0.04545, 0.1653, 0.0286, 0.25, 0.01842, 0.25, 0.02287, 0.2048, 0.03286, 0.2068, 0.03286, 0.2932, 0.02287, 0.2952, 0.01842, 0.25, 0.0286, 0.25, 0.04545, 0.3347, 0.03605, 0.3386, 0.02287, 0.2952, 0.03286, 0.2932, 0.06591, 0.373, 0.05745, 0.3787, 0.03605, 0.3386, 0.04545, 0.3347, 0.09345, 0.4066, 0.08625, 0.4138, 0.05745, 0.3787, 0.06591, 0.373, 0.127, 0.4341, 0.1213, 0.4426, 0.08625, 0.4138, 0.09345, 0.4066, 0.1653, 0.4545, 0.1614, 0.464, 0.1213, 0.4426, 0.127, 0.4341, 0.2068, 0.4671, 0.2048, 0.4771, 0.1614, 0.464, 0.1653, 0.4545, 0.25, 0.4714, 0.25, 0.4816, 0.2048, 0.4771, 0.2068, 0.4671])
me_cylinder_001.materials.append(mat_black)
me_cylinder_001.materials.append(mat_grey)
me_cylinder_001.materials.append(mat_button)
me_cylinder_001.use_remesh_fix_poles = True
me_cylinder_001.use_remesh_preserve_attributes = False
me_cylinder_001.use_mirror_vertex_groups = False
me_cylinder_001.update()

# ---- objects
ob_base = bpy.data.objects.new('Base', me_cylinder)
ob_button = bpy.data.objects.new('Button', me_cylinder_001)

# ---- transforms, parenting, visibility, modifiers, constraints
ob_base.location = (0.0, 0.0, 0.0)
ob_base.lineart.crease_threshold = 0.0
ob_button.location = (0.0, 0.0, -0.06226)
ob_button.lineart.crease_threshold = 0.0

# ---- collection membership
col_collection.objects.link(ob_base)
col_collection.objects.link(ob_button)

# ---- scene / render settings (as saved in the file)
scene.frame_start = 1; scene.frame_end = 10; scene.frame_set(8)
scene.render.engine = 'BLENDER_EEVEE_NEXT'
scene.cycles.use_denoising = False
scene.cycles.samples = 128
scene.cycles.sampling_pattern = 'TABULATED_SOBOL'
scene.cycles.use_adaptive_sampling = False
scene.cycles.use_light_tree = False
scene.view_settings.view_transform = 'Filmic'
bpy.context.view_layer.update()

# ---- added for rendering (the .blend has no active camera): camera
cam_auto = bpy.data.cameras.new('AutoCamera')
cam_auto.lens = 50.0
cam_auto.sensor_width = 36.0
cam_auto.clip_end = 1000.0
ob_auto_camera = bpy.data.objects.new('AutoCamera', cam_auto)
scene.collection.objects.link(ob_auto_camera)
ob_auto_camera.location = (1.04787, -1.25744, 0.839169)
ob_auto_camera.rotation_euler = (1.09748, -7.21219e-08, 0.694738)
scene.camera = ob_auto_camera
bpy.context.view_layer.update()
